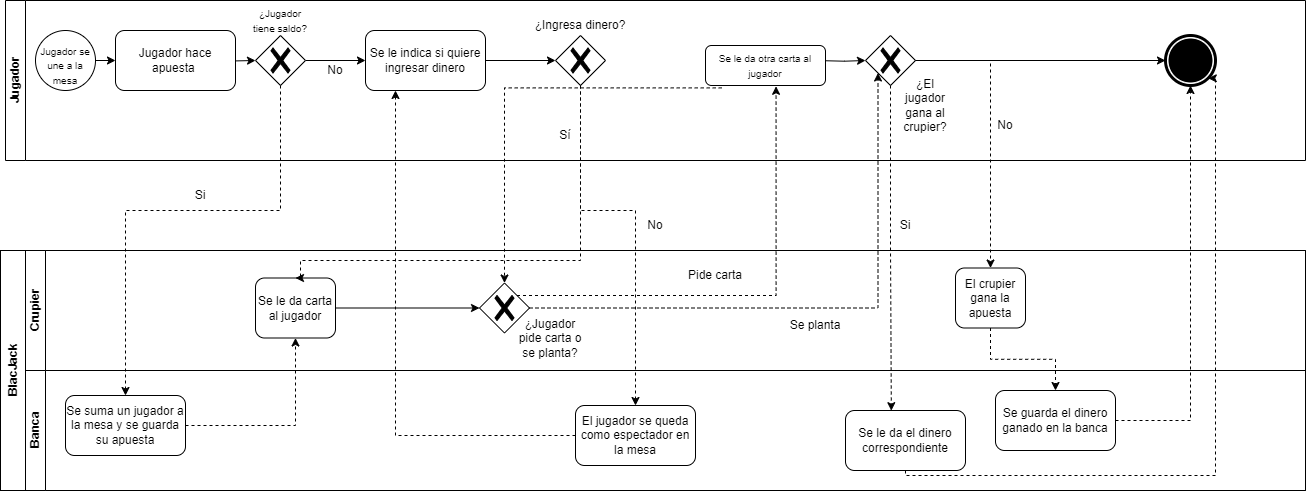

The diagram above was exported from draw.io. Its source (the exported page's mxGraphModel, read from the mxfile embedded in the PNG):
<mxGraphModel dx="1877" dy="557" grid="1" gridSize="10" guides="1" tooltips="1" connect="1" arrows="1" fold="1" page="1" pageScale="1" pageWidth="827" pageHeight="1169" math="0" shadow="0">
  <root>
    <mxCell id="0" />
    <mxCell id="1" parent="0" />
    <mxCell id="dNxyNK7c78bLwvsdeMH5-19" value="" style="swimlane;html=1;childLayout=stackLayout;resizeParent=1;resizeParentMax=0;horizontal=0;startSize=0;horizontalStack=0;" parent="1" vertex="1">
      <mxGeometry x="-90" y="270" width="1280" height="240" as="geometry" />
    </mxCell>
    <mxCell id="dNxyNK7c78bLwvsdeMH5-21" value="Crupier" style="swimlane;html=1;startSize=20;horizontal=0;" parent="dNxyNK7c78bLwvsdeMH5-19" vertex="1">
      <mxGeometry width="1280" height="120" as="geometry" />
    </mxCell>
    <mxCell id="5Xa7xRaPS8JX5VDnputc-9" value="" style="points=[[0.25,0.25,0],[0.5,0,0],[0.75,0.25,0],[1,0.5,0],[0.75,0.75,0],[0.5,1,0],[0.25,0.75,0],[0,0.5,0]];shape=mxgraph.bpmn.gateway2;html=1;verticalLabelPosition=bottom;labelBackgroundColor=#ffffff;verticalAlign=top;align=center;perimeter=rhombusPerimeter;outlineConnect=0;outline=none;symbol=none;gwType=exclusive;" parent="dNxyNK7c78bLwvsdeMH5-21" vertex="1">
      <mxGeometry x="454" y="32.5" width="50" height="50" as="geometry" />
    </mxCell>
    <mxCell id="5Xa7xRaPS8JX5VDnputc-10" style="edgeStyle=orthogonalEdgeStyle;rounded=0;orthogonalLoop=1;jettySize=auto;html=1;entryX=0;entryY=0.5;entryDx=0;entryDy=0;entryPerimeter=0;exitX=1;exitY=0.5;exitDx=0;exitDy=0;" parent="dNxyNK7c78bLwvsdeMH5-21" source="1uv-Q9cNIN7NyD3F-nHu-5" target="5Xa7xRaPS8JX5VDnputc-9" edge="1">
      <mxGeometry relative="1" as="geometry">
        <mxPoint x="321.25" y="42.5" as="sourcePoint" />
      </mxGeometry>
    </mxCell>
    <mxCell id="5Xa7xRaPS8JX5VDnputc-11" value="¿Jugador pide carta o se planta?" style="text;html=1;align=center;verticalAlign=middle;whiteSpace=wrap;rounded=0;" parent="dNxyNK7c78bLwvsdeMH5-21" vertex="1">
      <mxGeometry x="490" y="72.5" width="70" height="30" as="geometry" />
    </mxCell>
    <mxCell id="5Xa7xRaPS8JX5VDnputc-13" value="Pide carta" style="text;html=1;align=center;verticalAlign=middle;whiteSpace=wrap;rounded=0;" parent="dNxyNK7c78bLwvsdeMH5-21" vertex="1">
      <mxGeometry x="660" y="10" width="60" height="30" as="geometry" />
    </mxCell>
    <mxCell id="1uv-Q9cNIN7NyD3F-nHu-5" value="Se le da carta al jugador" style="rounded=1;whiteSpace=wrap;html=1;" parent="dNxyNK7c78bLwvsdeMH5-21" vertex="1">
      <mxGeometry x="230" y="27.5" width="80" height="60" as="geometry" />
    </mxCell>
    <mxCell id="5Xa7xRaPS8JX5VDnputc-19" value="Se planta" style="text;html=1;align=center;verticalAlign=middle;whiteSpace=wrap;rounded=0;" parent="dNxyNK7c78bLwvsdeMH5-21" vertex="1">
      <mxGeometry x="760" y="60" width="60" height="30" as="geometry" />
    </mxCell>
    <mxCell id="5Xa7xRaPS8JX5VDnputc-30" value="El crupier gana la apuesta" style="rounded=1;whiteSpace=wrap;html=1;" parent="dNxyNK7c78bLwvsdeMH5-21" vertex="1">
      <mxGeometry x="930" y="17.5" width="70" height="60" as="geometry" />
    </mxCell>
    <mxCell id="dNxyNK7c78bLwvsdeMH5-22" value="Banca" style="swimlane;html=1;startSize=20;horizontal=0;" parent="dNxyNK7c78bLwvsdeMH5-19" vertex="1">
      <mxGeometry y="120" width="1280" height="120" as="geometry" />
    </mxCell>
    <mxCell id="5Xa7xRaPS8JX5VDnputc-25" value="Se le da el dinero correspondiente" style="rounded=1;whiteSpace=wrap;html=1;" parent="dNxyNK7c78bLwvsdeMH5-22" vertex="1">
      <mxGeometry x="820" y="40" width="120" height="60" as="geometry" />
    </mxCell>
    <mxCell id="1uv-Q9cNIN7NyD3F-nHu-11" value="El jugador se queda como espectador en la mesa" style="rounded=1;whiteSpace=wrap;html=1;" parent="dNxyNK7c78bLwvsdeMH5-22" vertex="1">
      <mxGeometry x="550" y="35" width="120" height="60" as="geometry" />
    </mxCell>
    <mxCell id="1uv-Q9cNIN7NyD3F-nHu-15" value="Se suma un jugador a la mesa y se guarda su apuesta" style="rounded=1;whiteSpace=wrap;html=1;" parent="dNxyNK7c78bLwvsdeMH5-22" vertex="1">
      <mxGeometry x="40" y="25" width="120" height="60" as="geometry" />
    </mxCell>
    <mxCell id="B_7YjcE0SN76GJH_z-Rc-18" value="Se guarda el dinero ganado en la banca" style="rounded=1;whiteSpace=wrap;html=1;" parent="dNxyNK7c78bLwvsdeMH5-22" vertex="1">
      <mxGeometry x="970" y="20" width="120" height="60" as="geometry" />
    </mxCell>
    <mxCell id="B_7YjcE0SN76GJH_z-Rc-17" style="edgeStyle=orthogonalEdgeStyle;rounded=0;orthogonalLoop=1;jettySize=auto;html=1;dashed=1;entryX=0.5;entryY=0;entryDx=0;entryDy=0;" parent="dNxyNK7c78bLwvsdeMH5-19" source="5Xa7xRaPS8JX5VDnputc-30" target="B_7YjcE0SN76GJH_z-Rc-18" edge="1">
      <mxGeometry relative="1" as="geometry">
        <mxPoint x="1020" y="160" as="targetPoint" />
      </mxGeometry>
    </mxCell>
    <mxCell id="K-ZjfmyahFpSDZgHwsbp-2" style="edgeStyle=orthogonalEdgeStyle;rounded=0;orthogonalLoop=1;jettySize=auto;html=1;entryX=0.5;entryY=1;entryDx=0;entryDy=0;dashed=1;" edge="1" parent="dNxyNK7c78bLwvsdeMH5-19" source="1uv-Q9cNIN7NyD3F-nHu-15" target="1uv-Q9cNIN7NyD3F-nHu-5">
      <mxGeometry relative="1" as="geometry" />
    </mxCell>
    <mxCell id="dNxyNK7c78bLwvsdeMH5-20" value="Jugador" style="swimlane;html=1;startSize=20;horizontal=0;" parent="1" vertex="1">
      <mxGeometry x="-110" y="20" width="1300" height="160" as="geometry" />
    </mxCell>
    <mxCell id="dNxyNK7c78bLwvsdeMH5-25" value="" style="edgeStyle=orthogonalEdgeStyle;rounded=0;orthogonalLoop=1;jettySize=auto;html=1;" parent="dNxyNK7c78bLwvsdeMH5-20" source="dNxyNK7c78bLwvsdeMH5-23" edge="1">
      <mxGeometry relative="1" as="geometry">
        <mxPoint x="110" y="60" as="targetPoint" />
      </mxGeometry>
    </mxCell>
    <mxCell id="dNxyNK7c78bLwvsdeMH5-23" value="" style="ellipse;whiteSpace=wrap;html=1;" parent="dNxyNK7c78bLwvsdeMH5-20" vertex="1">
      <mxGeometry x="30" y="30" width="60" height="60" as="geometry" />
    </mxCell>
    <mxCell id="EEpNyL7a3iaEQKca16fM-2" value="&lt;font style=&quot;font-size: 10px;&quot;&gt;Jugador se une a la mesa&lt;/font&gt;" style="text;html=1;align=center;verticalAlign=middle;whiteSpace=wrap;rounded=0;" parent="dNxyNK7c78bLwvsdeMH5-20" vertex="1">
      <mxGeometry x="30" y="45" width="60" height="40" as="geometry" />
    </mxCell>
    <mxCell id="EEpNyL7a3iaEQKca16fM-15" style="edgeStyle=orthogonalEdgeStyle;rounded=0;orthogonalLoop=1;jettySize=auto;html=1;" parent="dNxyNK7c78bLwvsdeMH5-20" target="EEpNyL7a3iaEQKca16fM-14" edge="1">
      <mxGeometry relative="1" as="geometry">
        <mxPoint x="200" y="60" as="sourcePoint" />
      </mxGeometry>
    </mxCell>
    <mxCell id="5Xa7xRaPS8JX5VDnputc-6" style="edgeStyle=orthogonalEdgeStyle;rounded=0;orthogonalLoop=1;jettySize=auto;html=1;entryX=0;entryY=0.5;entryDx=0;entryDy=0;" parent="dNxyNK7c78bLwvsdeMH5-20" source="EEpNyL7a3iaEQKca16fM-14" target="5Xa7xRaPS8JX5VDnputc-7" edge="1">
      <mxGeometry relative="1" as="geometry">
        <mxPoint x="430" y="60" as="targetPoint" />
      </mxGeometry>
    </mxCell>
    <mxCell id="EEpNyL7a3iaEQKca16fM-14" value="" style="points=[[0.25,0.25,0],[0.5,0,0],[0.75,0.25,0],[1,0.5,0],[0.75,0.75,0],[0.5,1,0],[0.25,0.75,0],[0,0.5,0]];shape=mxgraph.bpmn.gateway2;html=1;verticalLabelPosition=bottom;labelBackgroundColor=#ffffff;verticalAlign=top;align=center;perimeter=rhombusPerimeter;outlineConnect=0;outline=none;symbol=none;gwType=exclusive;" parent="dNxyNK7c78bLwvsdeMH5-20" vertex="1">
      <mxGeometry x="250" y="35" width="50" height="50" as="geometry" />
    </mxCell>
    <mxCell id="EEpNyL7a3iaEQKca16fM-16" value="&lt;span style=&quot;font-size: 10px;&quot;&gt;¿Jugador tiene saldo?&lt;/span&gt;" style="text;html=1;align=center;verticalAlign=middle;whiteSpace=wrap;rounded=0;" parent="dNxyNK7c78bLwvsdeMH5-20" vertex="1">
      <mxGeometry x="245" width="60" height="40" as="geometry" />
    </mxCell>
    <mxCell id="5Xa7xRaPS8JX5VDnputc-5" value="No" style="text;html=1;align=center;verticalAlign=middle;whiteSpace=wrap;rounded=0;" parent="dNxyNK7c78bLwvsdeMH5-20" vertex="1">
      <mxGeometry x="300" y="55" width="60" height="30" as="geometry" />
    </mxCell>
    <mxCell id="5Xa7xRaPS8JX5VDnputc-7" value="Se le indica si quiere ingresar dinero" style="rounded=1;whiteSpace=wrap;html=1;" parent="dNxyNK7c78bLwvsdeMH5-20" vertex="1">
      <mxGeometry x="360" y="30" width="120" height="60" as="geometry" />
    </mxCell>
    <mxCell id="1uv-Q9cNIN7NyD3F-nHu-3" value="" style="rounded=1;whiteSpace=wrap;html=1;" parent="dNxyNK7c78bLwvsdeMH5-20" vertex="1">
      <mxGeometry x="110" y="30" width="120" height="60" as="geometry" />
    </mxCell>
    <mxCell id="EEpNyL7a3iaEQKca16fM-4" value="Jugador hace apuesta&amp;nbsp;" style="text;html=1;align=center;verticalAlign=middle;whiteSpace=wrap;rounded=0;" parent="dNxyNK7c78bLwvsdeMH5-20" vertex="1">
      <mxGeometry x="115" y="45" width="110" height="30" as="geometry" />
    </mxCell>
    <mxCell id="B_7YjcE0SN76GJH_z-Rc-3" style="edgeStyle=orthogonalEdgeStyle;rounded=0;orthogonalLoop=1;jettySize=auto;html=1;exitX=1.008;exitY=0.503;exitDx=0;exitDy=0;exitPerimeter=0;" parent="dNxyNK7c78bLwvsdeMH5-20" target="5Xa7xRaPS8JX5VDnputc-20" edge="1">
      <mxGeometry relative="1" as="geometry">
        <mxPoint x="816.9899999999998" y="60.17999999999995" as="sourcePoint" />
      </mxGeometry>
    </mxCell>
    <mxCell id="B_7YjcE0SN76GJH_z-Rc-11" style="edgeStyle=orthogonalEdgeStyle;rounded=0;orthogonalLoop=1;jettySize=auto;html=1;entryX=0;entryY=0.5;entryDx=0;entryDy=0;entryPerimeter=0;" parent="dNxyNK7c78bLwvsdeMH5-20" source="5Xa7xRaPS8JX5VDnputc-20" target="B_7YjcE0SN76GJH_z-Rc-12" edge="1">
      <mxGeometry relative="1" as="geometry">
        <mxPoint x="1160" y="60" as="targetPoint" />
      </mxGeometry>
    </mxCell>
    <mxCell id="5Xa7xRaPS8JX5VDnputc-20" value="" style="points=[[0.25,0.25,0],[0.5,0,0],[0.75,0.25,0],[1,0.5,0],[0.75,0.75,0],[0.5,1,0],[0.25,0.75,0],[0,0.5,0]];shape=mxgraph.bpmn.gateway2;html=1;verticalLabelPosition=bottom;labelBackgroundColor=#ffffff;verticalAlign=top;align=center;perimeter=rhombusPerimeter;outlineConnect=0;outline=none;symbol=none;gwType=exclusive;" parent="dNxyNK7c78bLwvsdeMH5-20" vertex="1">
      <mxGeometry x="860" y="35" width="50" height="50" as="geometry" />
    </mxCell>
    <mxCell id="5Xa7xRaPS8JX5VDnputc-21" value="¿El jugador gana al crupier?" style="text;html=1;align=center;verticalAlign=middle;whiteSpace=wrap;rounded=0;" parent="dNxyNK7c78bLwvsdeMH5-20" vertex="1">
      <mxGeometry x="890" y="90" width="60" height="30" as="geometry" />
    </mxCell>
    <mxCell id="5Xa7xRaPS8JX5VDnputc-29" value="No" style="text;html=1;align=center;verticalAlign=middle;whiteSpace=wrap;rounded=0;" parent="dNxyNK7c78bLwvsdeMH5-20" vertex="1">
      <mxGeometry x="970" y="110" width="60" height="30" as="geometry" />
    </mxCell>
    <mxCell id="1uv-Q9cNIN7NyD3F-nHu-6" value="&lt;blockquote&gt;&lt;br&gt;&lt;/blockquote&gt;" style="points=[[0.25,0.25,0],[0.5,0,0],[0.75,0.25,0],[1,0.5,0],[0.75,0.75,0],[0.5,1,0],[0.25,0.75,0],[0,0.5,0]];shape=mxgraph.bpmn.gateway2;html=1;verticalLabelPosition=bottom;labelBackgroundColor=#ffffff;verticalAlign=top;align=center;perimeter=rhombusPerimeter;outlineConnect=0;outline=none;symbol=none;gwType=exclusive;" parent="dNxyNK7c78bLwvsdeMH5-20" vertex="1">
      <mxGeometry x="550" y="35" width="50" height="50" as="geometry" />
    </mxCell>
    <mxCell id="1uv-Q9cNIN7NyD3F-nHu-8" style="edgeStyle=orthogonalEdgeStyle;rounded=0;orthogonalLoop=1;jettySize=auto;html=1;entryX=0;entryY=0.5;entryDx=0;entryDy=0;entryPerimeter=0;" parent="dNxyNK7c78bLwvsdeMH5-20" source="5Xa7xRaPS8JX5VDnputc-7" target="1uv-Q9cNIN7NyD3F-nHu-6" edge="1">
      <mxGeometry relative="1" as="geometry" />
    </mxCell>
    <mxCell id="1uv-Q9cNIN7NyD3F-nHu-9" value="¿Ingresa&amp;nbsp;&lt;span style=&quot;background-color: initial;&quot;&gt;dinero?&lt;/span&gt;" style="text;html=1;align=center;verticalAlign=middle;whiteSpace=wrap;rounded=0;" parent="dNxyNK7c78bLwvsdeMH5-20" vertex="1">
      <mxGeometry x="525" y="10" width="100" height="30" as="geometry" />
    </mxCell>
    <mxCell id="B_7YjcE0SN76GJH_z-Rc-12" value="" style="points=[[0.145,0.145,0],[0.5,0,0],[0.855,0.145,0],[1,0.5,0],[0.855,0.855,0],[0.5,1,0],[0.145,0.855,0],[0,0.5,0]];shape=mxgraph.bpmn.event;html=1;verticalLabelPosition=bottom;labelBackgroundColor=#ffffff;verticalAlign=top;align=center;perimeter=ellipsePerimeter;outlineConnect=0;aspect=fixed;outline=end;symbol=terminate;" parent="dNxyNK7c78bLwvsdeMH5-20" vertex="1">
      <mxGeometry x="1160" y="35" width="50" height="50" as="geometry" />
    </mxCell>
    <mxCell id="K-ZjfmyahFpSDZgHwsbp-1" value="&lt;span style=&quot;font-size: 10px;&quot;&gt;Se le da otra carta al jugador&lt;/span&gt;" style="rounded=1;whiteSpace=wrap;html=1;" vertex="1" parent="dNxyNK7c78bLwvsdeMH5-20">
      <mxGeometry x="700" y="45" width="120" height="40" as="geometry" />
    </mxCell>
    <mxCell id="1uv-Q9cNIN7NyD3F-nHu-7" value="Sí" style="text;html=1;align=center;verticalAlign=middle;whiteSpace=wrap;rounded=0;" parent="dNxyNK7c78bLwvsdeMH5-20" vertex="1">
      <mxGeometry x="530" y="120" width="60" height="30" as="geometry" />
    </mxCell>
    <mxCell id="5Xa7xRaPS8JX5VDnputc-1" style="edgeStyle=orthogonalEdgeStyle;rounded=0;orthogonalLoop=1;jettySize=auto;html=1;dashed=1;entryX=0.5;entryY=0;entryDx=0;entryDy=0;" parent="1" source="EEpNyL7a3iaEQKca16fM-14" target="1uv-Q9cNIN7NyD3F-nHu-15" edge="1">
      <mxGeometry relative="1" as="geometry">
        <mxPoint x="175.0999999999999" y="272.5" as="targetPoint" />
        <Array as="points">
          <mxPoint x="165" y="230" />
          <mxPoint x="10" y="230" />
        </Array>
      </mxGeometry>
    </mxCell>
    <mxCell id="5Xa7xRaPS8JX5VDnputc-28" style="edgeStyle=orthogonalEdgeStyle;rounded=0;orthogonalLoop=1;jettySize=auto;html=1;dashed=1;entryX=0.5;entryY=0;entryDx=0;entryDy=0;" parent="1" source="5Xa7xRaPS8JX5VDnputc-20" target="5Xa7xRaPS8JX5VDnputc-30" edge="1">
      <mxGeometry relative="1" as="geometry">
        <mxPoint x="860" y="310" as="targetPoint" />
      </mxGeometry>
    </mxCell>
    <mxCell id="1uv-Q9cNIN7NyD3F-nHu-10" style="edgeStyle=orthogonalEdgeStyle;rounded=0;orthogonalLoop=1;jettySize=auto;html=1;dashed=1;exitX=0.5;exitY=1;exitDx=0;exitDy=0;exitPerimeter=0;entryX=0.5;entryY=0;entryDx=0;entryDy=0;" parent="1" source="1uv-Q9cNIN7NyD3F-nHu-6" target="1uv-Q9cNIN7NyD3F-nHu-5" edge="1">
      <mxGeometry relative="1" as="geometry">
        <mxPoint x="220" y="210" as="targetPoint" />
        <Array as="points">
          <mxPoint x="465" y="280" />
          <mxPoint x="185" y="280" />
          <mxPoint x="185" y="298" />
        </Array>
      </mxGeometry>
    </mxCell>
    <mxCell id="1uv-Q9cNIN7NyD3F-nHu-16" value="&lt;span style=&quot;font-weight: 700; text-wrap: nowrap;&quot;&gt;BlacJack&lt;/span&gt;" style="rounded=0;whiteSpace=wrap;html=1;rotation=-90;" parent="1" vertex="1">
      <mxGeometry x="-222.5" y="377.5" width="240" height="25" as="geometry" />
    </mxCell>
    <mxCell id="B_7YjcE0SN76GJH_z-Rc-1" style="edgeStyle=orthogonalEdgeStyle;rounded=0;orthogonalLoop=1;jettySize=auto;html=1;entryX=0.5;entryY=0;entryDx=0;entryDy=0;dashed=1;" parent="1" source="1uv-Q9cNIN7NyD3F-nHu-6" target="1uv-Q9cNIN7NyD3F-nHu-11" edge="1">
      <mxGeometry relative="1" as="geometry">
        <Array as="points">
          <mxPoint x="465" y="230" />
          <mxPoint x="520" y="230" />
        </Array>
      </mxGeometry>
    </mxCell>
    <mxCell id="1uv-Q9cNIN7NyD3F-nHu-13" value="No" style="text;html=1;align=center;verticalAlign=middle;whiteSpace=wrap;rounded=0;" parent="1" vertex="1">
      <mxGeometry x="510" y="230" width="60" height="30" as="geometry" />
    </mxCell>
    <mxCell id="B_7YjcE0SN76GJH_z-Rc-2" style="edgeStyle=orthogonalEdgeStyle;rounded=0;orthogonalLoop=1;jettySize=auto;html=1;entryX=0.588;entryY=1.02;entryDx=0;entryDy=0;entryPerimeter=0;dashed=1;exitX=0.75;exitY=0.25;exitDx=0;exitDy=0;exitPerimeter=0;" parent="1" source="5Xa7xRaPS8JX5VDnputc-9" target="K-ZjfmyahFpSDZgHwsbp-1" edge="1">
      <mxGeometry relative="1" as="geometry">
        <mxPoint x="660" y="110" as="targetPoint" />
      </mxGeometry>
    </mxCell>
    <mxCell id="B_7YjcE0SN76GJH_z-Rc-4" style="edgeStyle=orthogonalEdgeStyle;rounded=0;orthogonalLoop=1;jettySize=auto;html=1;entryX=0.25;entryY=0.75;entryDx=0;entryDy=0;entryPerimeter=0;dashed=1;" parent="1" source="5Xa7xRaPS8JX5VDnputc-9" target="5Xa7xRaPS8JX5VDnputc-20" edge="1">
      <mxGeometry relative="1" as="geometry">
        <Array as="points">
          <mxPoint x="763" y="328" />
        </Array>
      </mxGeometry>
    </mxCell>
    <mxCell id="1uv-Q9cNIN7NyD3F-nHu-2" value="Si" style="text;html=1;align=center;verticalAlign=middle;whiteSpace=wrap;rounded=0;" parent="1" vertex="1">
      <mxGeometry x="760" y="230" width="60" height="30" as="geometry" />
    </mxCell>
    <mxCell id="B_7YjcE0SN76GJH_z-Rc-6" style="edgeStyle=orthogonalEdgeStyle;rounded=0;orthogonalLoop=1;jettySize=auto;html=1;exitX=0.135;exitY=1.06;exitDx=0;exitDy=0;exitPerimeter=0;entryX=0.5;entryY=0;entryDx=0;entryDy=0;entryPerimeter=0;dashed=1;" parent="1" source="K-ZjfmyahFpSDZgHwsbp-1" target="5Xa7xRaPS8JX5VDnputc-9" edge="1">
      <mxGeometry relative="1" as="geometry">
        <mxPoint x="613.75" y="110" as="sourcePoint" />
      </mxGeometry>
    </mxCell>
    <mxCell id="5Xa7xRaPS8JX5VDnputc-4" value="Si" style="text;html=1;align=center;verticalAlign=middle;whiteSpace=wrap;rounded=0;" parent="1" vertex="1">
      <mxGeometry x="55" y="200" width="60" height="30" as="geometry" />
    </mxCell>
    <mxCell id="B_7YjcE0SN76GJH_z-Rc-16" style="edgeStyle=orthogonalEdgeStyle;rounded=0;orthogonalLoop=1;jettySize=auto;html=1;entryX=0.382;entryY=0.003;entryDx=0;entryDy=0;entryPerimeter=0;dashed=1;" parent="1" source="5Xa7xRaPS8JX5VDnputc-20" target="5Xa7xRaPS8JX5VDnputc-25" edge="1">
      <mxGeometry relative="1" as="geometry" />
    </mxCell>
    <mxCell id="K-ZjfmyahFpSDZgHwsbp-3" style="edgeStyle=orthogonalEdgeStyle;rounded=0;orthogonalLoop=1;jettySize=auto;html=1;entryX=0.25;entryY=1;entryDx=0;entryDy=0;dashed=1;" edge="1" parent="1" source="1uv-Q9cNIN7NyD3F-nHu-11" target="5Xa7xRaPS8JX5VDnputc-7">
      <mxGeometry relative="1" as="geometry" />
    </mxCell>
    <mxCell id="B_7YjcE0SN76GJH_z-Rc-20" style="edgeStyle=orthogonalEdgeStyle;rounded=0;orthogonalLoop=1;jettySize=auto;html=1;entryX=0.5;entryY=1;entryDx=0;entryDy=0;entryPerimeter=0;dashed=1;" parent="1" source="B_7YjcE0SN76GJH_z-Rc-18" target="B_7YjcE0SN76GJH_z-Rc-12" edge="1">
      <mxGeometry relative="1" as="geometry">
        <mxPoint x="1050" y="450" as="targetPoint" />
      </mxGeometry>
    </mxCell>
    <mxCell id="B_7YjcE0SN76GJH_z-Rc-19" style="edgeStyle=orthogonalEdgeStyle;rounded=0;orthogonalLoop=1;jettySize=auto;html=1;entryX=0.855;entryY=0.855;entryDx=0;entryDy=0;entryPerimeter=0;dashed=1;" parent="1" source="5Xa7xRaPS8JX5VDnputc-25" target="B_7YjcE0SN76GJH_z-Rc-12" edge="1">
      <mxGeometry relative="1" as="geometry">
        <Array as="points">
          <mxPoint x="790" y="495" />
          <mxPoint x="1100" y="495" />
          <mxPoint x="1100" y="98" />
        </Array>
        <mxPoint x="1075" y="475" as="targetPoint" />
      </mxGeometry>
    </mxCell>
  </root>
</mxGraphModel>